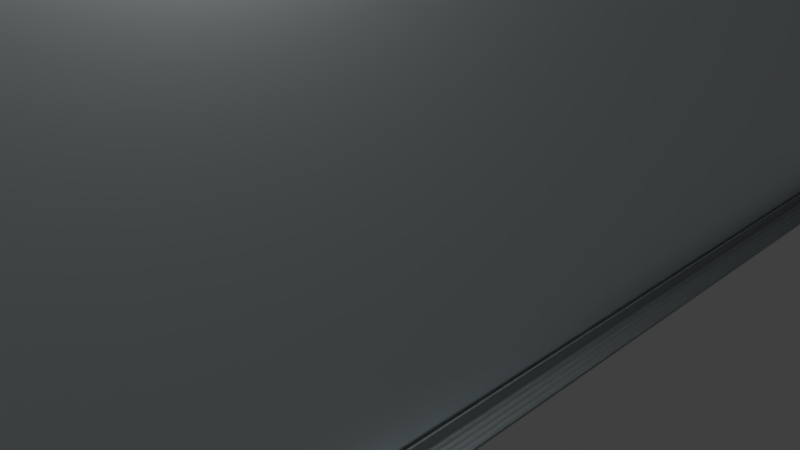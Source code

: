 # Source: bo-120-whiteboard.blend  (saved by Blender 2.77.0; exported with 4.5.12 LTS)
import bpy
from mathutils import Matrix  # noqa: F401  (used for matrix-valued properties, if any)

bpy.ops.wm.read_factory_settings(use_empty=True)
scene = bpy.context.scene
scene.name = 'Scene'

# ---- collections
col_collection_1 = bpy.data.collections.new('Collection 1'); scene.collection.children.link(col_collection_1)

# ---- materials (node trees are filled in below, after node groups)
mat_material_002 = bpy.data.materials.new('Material.002')
mat_material_002.alpha_threshold = 0.0
mat_material_002.roughness = 0.5
mat_material_002.line_color = (0.0, 0.0, 0.0, 1.0)
mat_material = bpy.data.materials.new('Material')
mat_material.alpha_threshold = 0.0
mat_material.roughness = 0.5
mat_material.line_color = (0.0, 0.0, 0.0, 1.0)

# ---- material node trees
mat_material_002.use_nodes = True; mat_material_002.node_tree.nodes.clear()
_N = mat_material_002.node_tree.nodes; _L = mat_material_002.node_tree.links
n0 = _N.new('ShaderNodeOutputMaterial'); n0.name = 'Material Output'; n0.location = (300, 300)
n1 = _N.new('ShaderNodeBsdfAnisotropic'); n1.name = 'Glossy BSDF'; n1.location = (10, 300)
n1.distribution = 'GGX'
n1.inputs[1].default_value = 0.6738
n2 = _N.new('ShaderNodeRGB'); n2.name = 'RGB'; n2.location = (-180, 300)
n2.outputs[0].default_value = (0.3795, 0.4179, 0.4292, 1.0)
_L.new(n1.outputs[0], n0.inputs[0])
_L.new(n2.outputs[0], n1.inputs[0])
n0.is_active_output = True
mat_material.use_nodes = True; mat_material.node_tree.nodes.clear()
_N = mat_material.node_tree.nodes; _L = mat_material.node_tree.links
n0 = _N.new('ShaderNodeOutputMaterial'); n0.name = 'Material Output'; n0.location = (300, 300)
n1 = _N.new('ShaderNodeBsdfAnisotropic'); n1.name = 'Glossy BSDF'; n1.location = (10, 300)
n1.distribution = 'GGX'
n1.inputs[1].default_value = 0.4082
n2 = _N.new('ShaderNodeRGB'); n2.name = 'RGB'; n2.location = (-180, 300)
n2.outputs[0].default_value = (0.8421, 0.9293, 0.9551, 1.0)
_L.new(n1.outputs[0], n0.inputs[0])
_L.new(n2.outputs[0], n1.inputs[0])
n0.is_active_output = True

# ---- world
world_world = bpy.data.worlds.new('World'); scene.world = world_world
world_world.color = (0.05088, 0.05088, 0.05088)
world_world.use_sun_shadow = False
world_world.sun_shadow_jitter_overblur = 0.0
world_world.cycles.sampling_method = 'MANUAL'

# ---- cameras
cam_camera = bpy.data.cameras.new('Camera')
cam_camera.clip_end = 100.0
cam_camera.lens = 35.0
cam_camera.sensor_width = 32.0
cam_camera.sensor_height = 18.0
cam_camera.ortho_scale = 7.314
cam_camera.dof.focus_distance = 0.0

# ---- lights
light_lamp = bpy.data.lights.new('Lamp', 'POINT')
light_lamp.transmission_factor = 0.0
light_lamp.cutoff_distance = 30.0
light_lamp.energy = 641.6
light_lamp.shadow_buffer_clip_start = 1.001
light_lamp.shadow_soft_size = 0.1
light_lamp.shadow_maximum_resolution = 0.006
light_lamp.use_absolute_resolution = True

# ---- meshes
me_cube_002 = bpy.data.meshes.new('Cube.002')
me_cube_002.from_pydata([(-1.0, -1.0, -1.0), (-1.0, -1.0, 1.0), (-1.0, 1.0, -1.0), (-1.0, 1.0, 1.0), (1.0, -1.0, -1.0), (1.0, -1.0, 1.0), (1.0, 1.0, -1.0), (1.0, 1.0, 1.0), (-1.0, -1.0, 0.0), (-1.0, 1.0, 0.0), (1.0, 1.0, 0.0), (1.0, -1.0, 0.0), (-26.0, -1.0, 0.0), (-26.0, 1.0, 0.0), (-1.0, 1.0, 0.164), (-1.0, -1.0, 0.164), (-26.0, 1.0, 0.204), (-26.0, -1.0, 0.204), (-24.08, -1.0, 0.0), (-22.15, -1.0, 0.0), (-20.23, -1.0, 0.0), (-18.31, -1.0, 0.0), (-16.38, -1.0, 0.0), (-14.46, -1.0, 0.0), (-12.54, -1.0, 0.0), (-10.62, -1.0, 0.0), (-8.692, -1.0, 0.0), (-6.769, -1.0, 0.0), (-4.846, -1.0, 0.0), (-2.923, -1.0, 0.0), (-2.923, 1.0, 0.0), (-4.846, 1.0, 0.0), (-6.769, 1.0, 0.0), (-8.692, 1.0, 0.0), (-10.62, 1.0, 0.0), (-12.54, 1.0, 0.0), (-14.46, 1.0, 0.0), (-16.38, 1.0, 0.0), (-18.31, 1.0, 0.0), (-20.23, 1.0, 0.0), (-22.15, 1.0, 0.0), (-24.08, 1.0, 0.0), (-24.08, -1.0, 0.164), (-22.15, -1.0, 0.164), (-20.23, -1.0, 0.204), (-18.31, -1.0, 0.164), (-16.38, -1.0, 0.164), (-14.46, -1.0, 0.204), (-12.54, -1.0, 0.164), (-10.62, -1.0, 0.164), (-8.692, -1.0, 0.204), (-6.769, -1.0, 0.164), (-4.846, -1.0, 0.164), (-2.923, -1.0, 0.204), (-2.923, 1.0, 0.204), (-4.846, 1.0, 0.164), (-6.769, 1.0, 0.164), (-8.692, 1.0, 0.204), (-10.62, 1.0, 0.164), (-12.54, 1.0, 0.164), (-14.46, 1.0, 0.204), (-16.38, 1.0, 0.164), (-18.31, 1.0, 0.164), (-20.23, 1.0, 0.204), (-22.15, 1.0, 0.164), (-24.08, 1.0, 0.164)], [], [(8, 9, 2, 0), (9, 10, 6, 2), (10, 11, 4, 6), (11, 8, 0, 4), (0, 2, 6, 4), (5, 7, 3, 1), (5, 1, 8, 11), (7, 5, 11, 10), (3, 7, 10, 9), (1, 3, 9, 8), (29, 8, 15, 53), (42, 65, 16, 17), (8, 9, 14, 15), (41, 13, 16, 65), (13, 12, 17, 16), (9, 30, 54, 14), (30, 31, 55, 54), (31, 32, 56, 55), (32, 33, 57, 56), (33, 34, 58, 57), (34, 35, 59, 58), (35, 36, 60, 59), (36, 37, 61, 60), (37, 38, 62, 61), (38, 39, 63, 62), (39, 40, 64, 63), (40, 41, 65, 64), (15, 14, 54, 53), (53, 54, 55, 52), (52, 55, 56, 51), (51, 56, 57, 50), (50, 57, 58, 49), (49, 58, 59, 48), (48, 59, 60, 47), (47, 60, 61, 46), (46, 61, 62, 45), (45, 62, 63, 44), (44, 63, 64, 43), (43, 64, 65, 42), (12, 18, 42, 17), (18, 19, 43, 42), (19, 20, 44, 43), (20, 21, 45, 44), (21, 22, 46, 45), (22, 23, 47, 46), (23, 24, 48, 47), (24, 25, 49, 48), (25, 26, 50, 49), (26, 27, 51, 50), (27, 28, 52, 51), (28, 29, 53, 52)])
me_cube_002.materials.append(mat_material_002)
me_cube_002.use_remesh_preserve_volume = False
me_cube_002.use_remesh_preserve_attributes = False
me_cube_002.use_mirror_vertex_groups = False
me_cube_002.update()
me_cube = bpy.data.meshes.new('Cube')
me_cube.from_pydata([(1.0, 1.0, -1.0), (1.0, -1.0, -1.0), (-1.0, -1.0, -1.0), (-1.0, 1.0, -1.0), (1.0, 1.0, 1.0), (1.0, -1.0, 1.0), (-1.0, -1.0, 1.0), (-1.0, 1.0, 1.0), (0.0, 0.9949, -0.9795), (0.0, -0.9949, -0.9795), (4.768e-07, 0.9949, 0.9795), (-6.557e-07, -0.9949, 0.9795)], [], [(0, 1, 2, 3), (4, 7, 6, 5), (4, 5, 11, 10), (1, 5, 6, 2), (2, 6, 7, 3), (4, 0, 3, 7), (8, 10, 11, 9), (5, 1, 9, 11), (0, 4, 10, 8), (1, 0, 8, 9)])
me_cube.materials.append(mat_material)
me_cube.use_remesh_preserve_volume = False
me_cube.use_remesh_preserve_attributes = False
me_cube.use_mirror_vertex_groups = False
me_cube.update()

# ---- objects
ob_cube_001 = bpy.data.objects.new('Cube.001', me_cube_002)
ob_cube = bpy.data.objects.new('Cube', me_cube)
ob_lamp = bpy.data.objects.new('Lamp', light_lamp)
ob_camera = bpy.data.objects.new('Camera', cam_camera)

# ---- transforms, parenting, visibility, modifiers, constraints
ob_cube_001.location = (0.061, 0.0, -3.75)
ob_cube_001.rotation_euler = (0.0, 0.0, 3.142)
ob_cube_001.scale = (0.02, 16.0, 0.25)
ob_cube_001.lineart.crease_threshold = 0.0
ob_cube.location = (0.0, 0.0, 0.0)
ob_cube.scale = (0.041, 16.0, 4.0)
ob_cube.lock_rotations_4d = False
ob_cube.empty_display_type = 'ARROWS'
ob_cube.lineart.crease_threshold = 0.0
ob_lamp.location = (3.831, 0.6585, 6.367)
ob_lamp.rotation_euler = (0.6503, 0.05522, 1.866)
ob_lamp.lock_rotations_4d = False
ob_lamp.empty_display_type = 'ARROWS'
ob_lamp.color = (0.0, 0.0, 0.0, 0.0)
ob_lamp.lineart.crease_threshold = 0.0
ob_camera.location = (7.481, -6.508, 5.344)
ob_camera.rotation_euler = (1.109, 0.01082, 0.8149)
ob_camera.lock_rotations_4d = False
ob_camera.empty_display_type = 'ARROWS'
ob_camera.color = (0.0, 0.0, 0.0, 0.0)
ob_camera.display_type = 'WIRE'
ob_camera.lineart.crease_threshold = 0.0

# ---- collection membership
col_collection_1.objects.link(ob_cube_001)
col_collection_1.objects.link(ob_cube)
col_collection_1.objects.link(ob_lamp)
col_collection_1.objects.link(ob_camera)

# ---- scene / render settings (as saved in the file)
scene.camera = ob_camera
scene.frame_start = 1; scene.frame_end = 250; scene.frame_set(1)
scene.render.engine = 'CYCLES'
scene.render.resolution_percentage = 50
scene.render.dither_intensity = 0.0
scene.cycles.use_denoising = False
scene.cycles.samples = 50
scene.cycles.sampling_pattern = 'TABULATED_SOBOL'
scene.cycles.light_sampling_threshold = 0.0
scene.cycles.use_adaptive_sampling = False
scene.cycles.use_light_tree = False
scene.cycles.blur_glossy = 0.0
scene.cycles.sample_clamp_indirect = 0.0
scene.view_settings.view_transform = 'Standard'
bpy.context.view_layer.update()

